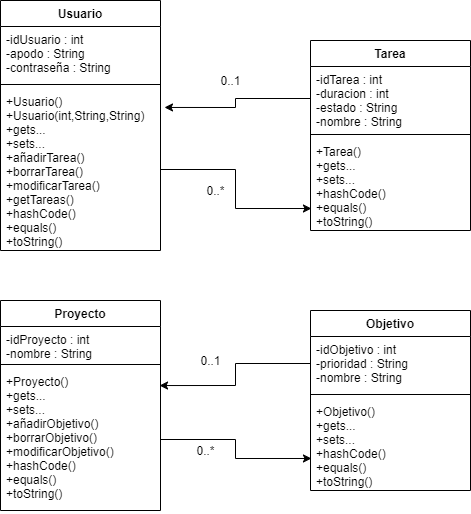

The diagram above was exported from draw.io. Its source (the exported page's mxGraphModel, read from the mxfile embedded in the PNG):
<mxGraphModel dx="2249" dy="762" grid="1" gridSize="10" guides="1" tooltips="1" connect="1" arrows="1" fold="1" page="1" pageScale="1" pageWidth="827" pageHeight="1169" math="0" shadow="0">
  <root>
    <mxCell id="WIyWlLk6GJQsqaUBKTNV-0" />
    <mxCell id="WIyWlLk6GJQsqaUBKTNV-1" parent="WIyWlLk6GJQsqaUBKTNV-0" />
    <mxCell id="0D70l2dk7e0fdmR3CkqG-0" value="Usuario" style="swimlane;fontStyle=1;align=center;verticalAlign=top;childLayout=stackLayout;horizontal=1;startSize=26;horizontalStack=0;resizeParent=1;resizeParentMax=0;resizeLast=0;collapsible=1;marginBottom=0;" vertex="1" parent="WIyWlLk6GJQsqaUBKTNV-1">
      <mxGeometry x="-50" y="80" width="160" height="250" as="geometry" />
    </mxCell>
    <mxCell id="0D70l2dk7e0fdmR3CkqG-1" value="-idUsuario : int&#10;-apodo : String&#10;-contraseña : String&#10;" style="text;strokeColor=none;fillColor=none;align=left;verticalAlign=top;spacingLeft=4;spacingRight=4;overflow=hidden;rotatable=0;points=[[0,0.5],[1,0.5]];portConstraint=eastwest;" vertex="1" parent="0D70l2dk7e0fdmR3CkqG-0">
      <mxGeometry y="26" width="160" height="54" as="geometry" />
    </mxCell>
    <mxCell id="0D70l2dk7e0fdmR3CkqG-2" value="" style="line;strokeWidth=1;fillColor=none;align=left;verticalAlign=middle;spacingTop=-1;spacingLeft=3;spacingRight=3;rotatable=0;labelPosition=right;points=[];portConstraint=eastwest;" vertex="1" parent="0D70l2dk7e0fdmR3CkqG-0">
      <mxGeometry y="80" width="160" height="8" as="geometry" />
    </mxCell>
    <mxCell id="0D70l2dk7e0fdmR3CkqG-3" value="+Usuario()&#10;+Usuario(int,String,String)&#10;+gets...&#10;+sets...&#10;+añadirTarea()&#10;+borrarTarea()&#10;+modificarTarea()&#10;+getTareas()&#10;+hashCode()&#10;+equals()&#10;+toString()&#10;" style="text;strokeColor=none;fillColor=none;align=left;verticalAlign=top;spacingLeft=4;spacingRight=4;overflow=hidden;rotatable=0;points=[[0,0.5],[1,0.5]];portConstraint=eastwest;" vertex="1" parent="0D70l2dk7e0fdmR3CkqG-0">
      <mxGeometry y="88" width="160" height="162" as="geometry" />
    </mxCell>
    <mxCell id="0D70l2dk7e0fdmR3CkqG-12" style="edgeStyle=orthogonalEdgeStyle;rounded=0;orthogonalLoop=1;jettySize=auto;html=1;exitX=1;exitY=0.5;exitDx=0;exitDy=0;entryX=0.006;entryY=0.761;entryDx=0;entryDy=0;entryPerimeter=0;" edge="1" parent="WIyWlLk6GJQsqaUBKTNV-1" source="0D70l2dk7e0fdmR3CkqG-3" target="0D70l2dk7e0fdmR3CkqG-11">
      <mxGeometry relative="1" as="geometry" />
    </mxCell>
    <mxCell id="0D70l2dk7e0fdmR3CkqG-8" value="Tarea" style="swimlane;fontStyle=1;align=center;verticalAlign=top;childLayout=stackLayout;horizontal=1;startSize=26;horizontalStack=0;resizeParent=1;resizeParentMax=0;resizeLast=0;collapsible=1;marginBottom=0;" vertex="1" parent="WIyWlLk6GJQsqaUBKTNV-1">
      <mxGeometry x="260" y="120" width="160" height="190" as="geometry" />
    </mxCell>
    <mxCell id="0D70l2dk7e0fdmR3CkqG-9" value="-idTarea : int&#10;-duracion : int&#10;-estado : String&#10;-nombre : String&#10;" style="text;strokeColor=none;fillColor=none;align=left;verticalAlign=top;spacingLeft=4;spacingRight=4;overflow=hidden;rotatable=0;points=[[0,0.5],[1,0.5]];portConstraint=eastwest;" vertex="1" parent="0D70l2dk7e0fdmR3CkqG-8">
      <mxGeometry y="26" width="160" height="64" as="geometry" />
    </mxCell>
    <mxCell id="0D70l2dk7e0fdmR3CkqG-10" value="" style="line;strokeWidth=1;fillColor=none;align=left;verticalAlign=middle;spacingTop=-1;spacingLeft=3;spacingRight=3;rotatable=0;labelPosition=right;points=[];portConstraint=eastwest;" vertex="1" parent="0D70l2dk7e0fdmR3CkqG-8">
      <mxGeometry y="90" width="160" height="8" as="geometry" />
    </mxCell>
    <mxCell id="0D70l2dk7e0fdmR3CkqG-11" value="+Tarea()&#10;+gets...&#10;+sets...&#10;+hashCode()&#10;+equals()&#10;+toString()&#10;" style="text;strokeColor=none;fillColor=none;align=left;verticalAlign=top;spacingLeft=4;spacingRight=4;overflow=hidden;rotatable=0;points=[[0,0.5],[1,0.5]];portConstraint=eastwest;" vertex="1" parent="0D70l2dk7e0fdmR3CkqG-8">
      <mxGeometry y="98" width="160" height="92" as="geometry" />
    </mxCell>
    <mxCell id="0D70l2dk7e0fdmR3CkqG-13" style="edgeStyle=orthogonalEdgeStyle;rounded=0;orthogonalLoop=1;jettySize=auto;html=1;exitX=0;exitY=0.5;exitDx=0;exitDy=0;entryX=1.025;entryY=0.117;entryDx=0;entryDy=0;entryPerimeter=0;" edge="1" parent="WIyWlLk6GJQsqaUBKTNV-1" source="0D70l2dk7e0fdmR3CkqG-9" target="0D70l2dk7e0fdmR3CkqG-3">
      <mxGeometry relative="1" as="geometry" />
    </mxCell>
    <mxCell id="0D70l2dk7e0fdmR3CkqG-14" value="0..1" style="text;html=1;align=center;verticalAlign=middle;resizable=0;points=[];autosize=1;" vertex="1" parent="WIyWlLk6GJQsqaUBKTNV-1">
      <mxGeometry x="160" y="150" width="40" height="20" as="geometry" />
    </mxCell>
    <mxCell id="0D70l2dk7e0fdmR3CkqG-15" value="0..*" style="text;html=1;align=center;verticalAlign=middle;resizable=0;points=[];autosize=1;rotation=0;" vertex="1" parent="WIyWlLk6GJQsqaUBKTNV-1">
      <mxGeometry x="150" y="260" width="30" height="20" as="geometry" />
    </mxCell>
    <mxCell id="0D70l2dk7e0fdmR3CkqG-20" value="Proyecto" style="swimlane;fontStyle=1;align=center;verticalAlign=top;childLayout=stackLayout;horizontal=1;startSize=26;horizontalStack=0;resizeParent=1;resizeParentMax=0;resizeLast=0;collapsible=1;marginBottom=0;" vertex="1" parent="WIyWlLk6GJQsqaUBKTNV-1">
      <mxGeometry x="-50" y="380" width="160" height="210" as="geometry" />
    </mxCell>
    <mxCell id="0D70l2dk7e0fdmR3CkqG-21" value="-idProyecto : int&#10;-nombre : String&#10;" style="text;strokeColor=none;fillColor=none;align=left;verticalAlign=top;spacingLeft=4;spacingRight=4;overflow=hidden;rotatable=0;points=[[0,0.5],[1,0.5]];portConstraint=eastwest;" vertex="1" parent="0D70l2dk7e0fdmR3CkqG-20">
      <mxGeometry y="26" width="160" height="34" as="geometry" />
    </mxCell>
    <mxCell id="0D70l2dk7e0fdmR3CkqG-22" value="" style="line;strokeWidth=1;fillColor=none;align=left;verticalAlign=middle;spacingTop=-1;spacingLeft=3;spacingRight=3;rotatable=0;labelPosition=right;points=[];portConstraint=eastwest;" vertex="1" parent="0D70l2dk7e0fdmR3CkqG-20">
      <mxGeometry y="60" width="160" height="8" as="geometry" />
    </mxCell>
    <mxCell id="0D70l2dk7e0fdmR3CkqG-23" value="+Proyecto()&#10;+gets...&#10;+sets...&#10;+añadirObjetivo()&#10;+borrarObjetivo()&#10;+modificarObjetivo()&#10;+hashCode()&#10;+equals()&#10;+toString()&#10;" style="text;strokeColor=none;fillColor=none;align=left;verticalAlign=top;spacingLeft=4;spacingRight=4;overflow=hidden;rotatable=0;points=[[0,0.5],[1,0.5]];portConstraint=eastwest;" vertex="1" parent="0D70l2dk7e0fdmR3CkqG-20">
      <mxGeometry y="68" width="160" height="142" as="geometry" />
    </mxCell>
    <mxCell id="0D70l2dk7e0fdmR3CkqG-24" value="Objetivo" style="swimlane;fontStyle=1;align=center;verticalAlign=top;childLayout=stackLayout;horizontal=1;startSize=26;horizontalStack=0;resizeParent=1;resizeParentMax=0;resizeLast=0;collapsible=1;marginBottom=0;" vertex="1" parent="WIyWlLk6GJQsqaUBKTNV-1">
      <mxGeometry x="260" y="390" width="160" height="180" as="geometry" />
    </mxCell>
    <mxCell id="0D70l2dk7e0fdmR3CkqG-25" value="-idObjetivo : int&#10;-prioridad : String&#10;-nombre : String&#10;" style="text;strokeColor=none;fillColor=none;align=left;verticalAlign=top;spacingLeft=4;spacingRight=4;overflow=hidden;rotatable=0;points=[[0,0.5],[1,0.5]];portConstraint=eastwest;" vertex="1" parent="0D70l2dk7e0fdmR3CkqG-24">
      <mxGeometry y="26" width="160" height="54" as="geometry" />
    </mxCell>
    <mxCell id="0D70l2dk7e0fdmR3CkqG-26" value="" style="line;strokeWidth=1;fillColor=none;align=left;verticalAlign=middle;spacingTop=-1;spacingLeft=3;spacingRight=3;rotatable=0;labelPosition=right;points=[];portConstraint=eastwest;" vertex="1" parent="0D70l2dk7e0fdmR3CkqG-24">
      <mxGeometry y="80" width="160" height="8" as="geometry" />
    </mxCell>
    <mxCell id="0D70l2dk7e0fdmR3CkqG-27" value="+Objetivo()&#10;+gets...&#10;+sets...&#10;+hashCode()&#10;+equals()&#10;+toString()&#10;" style="text;strokeColor=none;fillColor=none;align=left;verticalAlign=top;spacingLeft=4;spacingRight=4;overflow=hidden;rotatable=0;points=[[0,0.5],[1,0.5]];portConstraint=eastwest;" vertex="1" parent="0D70l2dk7e0fdmR3CkqG-24">
      <mxGeometry y="88" width="160" height="92" as="geometry" />
    </mxCell>
    <mxCell id="0D70l2dk7e0fdmR3CkqG-28" style="edgeStyle=orthogonalEdgeStyle;rounded=0;orthogonalLoop=1;jettySize=auto;html=1;exitX=0;exitY=0.5;exitDx=0;exitDy=0;entryX=0.994;entryY=0.12;entryDx=0;entryDy=0;entryPerimeter=0;" edge="1" parent="WIyWlLk6GJQsqaUBKTNV-1" source="0D70l2dk7e0fdmR3CkqG-25" target="0D70l2dk7e0fdmR3CkqG-23">
      <mxGeometry relative="1" as="geometry" />
    </mxCell>
    <mxCell id="0D70l2dk7e0fdmR3CkqG-29" style="edgeStyle=orthogonalEdgeStyle;rounded=0;orthogonalLoop=1;jettySize=auto;html=1;exitX=1;exitY=0.5;exitDx=0;exitDy=0;entryX=0.006;entryY=0.652;entryDx=0;entryDy=0;entryPerimeter=0;" edge="1" parent="WIyWlLk6GJQsqaUBKTNV-1" source="0D70l2dk7e0fdmR3CkqG-23" target="0D70l2dk7e0fdmR3CkqG-27">
      <mxGeometry relative="1" as="geometry" />
    </mxCell>
    <mxCell id="0D70l2dk7e0fdmR3CkqG-30" value="0..1" style="text;html=1;align=center;verticalAlign=middle;resizable=0;points=[];autosize=1;" vertex="1" parent="WIyWlLk6GJQsqaUBKTNV-1">
      <mxGeometry x="140" y="430" width="40" height="20" as="geometry" />
    </mxCell>
    <mxCell id="0D70l2dk7e0fdmR3CkqG-31" value="0..*" style="text;html=1;align=center;verticalAlign=middle;resizable=0;points=[];autosize=1;rotation=0;" vertex="1" parent="WIyWlLk6GJQsqaUBKTNV-1">
      <mxGeometry x="140" y="520" width="30" height="20" as="geometry" />
    </mxCell>
  </root>
</mxGraphModel>